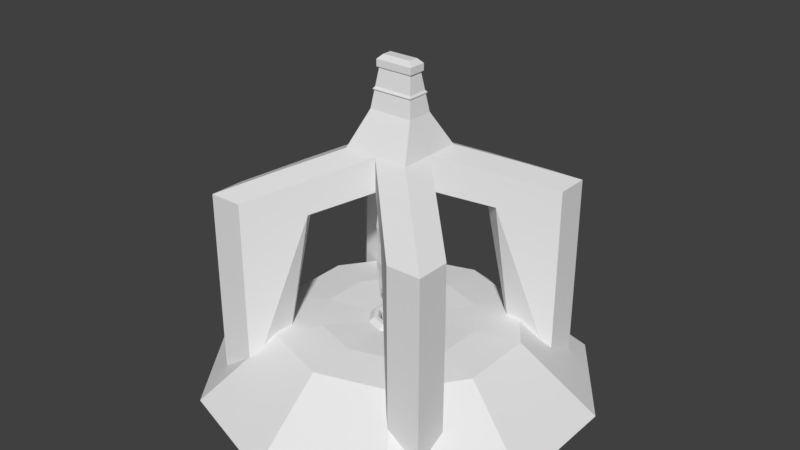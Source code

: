 # Source: Mine.blend  (saved by Blender 2.78.0; exported with 4.5.12 LTS)
import bpy
from mathutils import Matrix  # noqa: F401  (used for matrix-valued properties, if any)

bpy.ops.wm.read_factory_settings(use_empty=True)
scene = bpy.context.scene
scene.name = 'Scene'

# ---- collections
col_collection_1 = bpy.data.collections.new('Collection 1'); scene.collection.children.link(col_collection_1)

# ---- world
world_world = bpy.data.worlds.new('World'); scene.world = world_world
world_world.color = (0.05088, 0.05088, 0.05088)
world_world.use_sun_shadow = False
world_world.sun_shadow_jitter_overblur = 0.0
world_world.cycles.sampling_method = 'MANUAL'

# ---- meshes
me_cone = bpy.data.meshes.new('Cone')
me_cone.from_pydata([(6.026e-08, 0.1698, -0.8682), (-0.09978, 0.1373, -0.8682), (-0.1614, 0.05246, -0.8682), (-0.1614, -0.05246, -0.8682), (-0.09978, -0.1373, -0.8682), (7.51e-08, -0.1698, -0.8682), (-9.393e-08, 0.0, -1.339), (0.09978, -0.1373, -0.8682), (0.1614, -0.05246, -0.8682), (0.1614, 0.05246, -0.8682), (0.09978, 0.1373, -0.8682), (1.348e-07, 0.1698, -0.02125), (-0.09978, 0.1373, -0.02125), (-0.1614, 0.05246, -0.02125), (-0.1614, -0.05246, -0.02125), (-0.09978, -0.1373, -0.02125), (1.496e-07, -0.1698, -0.02125), (0.09978, -0.1373, -0.02125), (0.1614, -0.05246, -0.02125), (0.1614, 0.05246, -0.02125), (0.09978, 0.1373, -0.02125), (-0.1766, 0.05737, -0.7535), (-0.1614, 0.05246, -0.5859), (-0.1766, 0.05737, -0.4447), (-0.1614, 0.05246, -0.3036), (-0.1766, 0.05737, -0.1359), (-0.1091, 0.1502, -0.1359), (-0.09978, 0.1373, -0.3036), (-0.1091, 0.1502, -0.4447), (-0.09978, 0.1373, -0.5859), (-0.1091, 0.1502, -0.7535), (1.249e-07, 0.1857, -0.1359), (1.099e-07, 0.1698, -0.3036), (9.774e-08, 0.1857, -0.4447), (8.51e-08, 0.1698, -0.5859), (7.057e-08, 0.1857, -0.7535), (-0.1091, -0.1502, -0.7535), (-0.09978, -0.1373, -0.5859), (-0.1091, -0.1502, -0.4447), (-0.09978, -0.1373, -0.3036), (-0.1091, -0.1502, -0.1359), (-0.1766, -0.05737, -0.1359), (-0.1614, -0.05246, -0.3036), (-0.1766, -0.05737, -0.4447), (-0.1614, -0.05246, -0.5859), (-0.1766, -0.05737, -0.7535), (0.1766, -0.05737, -0.7535), (0.1614, -0.05246, -0.5859), (0.1766, -0.05737, -0.4447), (0.1614, -0.05246, -0.3036), (0.1766, -0.05737, -0.1359), (0.1091, -0.1502, -0.1359), (0.09978, -0.1373, -0.3036), (0.1091, -0.1502, -0.4447), (0.09978, -0.1373, -0.5859), (0.1091, -0.1502, -0.7535), (0.1091, 0.1502, -0.7535), (0.09978, 0.1373, -0.5859), (0.1091, 0.1502, -0.4447), (0.09978, 0.1373, -0.3036), (0.1091, 0.1502, -0.1359), (0.1766, 0.05737, -0.1359), (0.1614, 0.05246, -0.3036), (0.1766, 0.05737, -0.4447), (0.1614, 0.05246, -0.5859), (0.1766, 0.05737, -0.7535), (1.411e-07, -0.1857, -0.1359), (1.248e-07, -0.1698, -0.3036), (1.14e-07, -0.1857, -0.4447), (9.994e-08, -0.1698, -0.5859), (8.681e-08, -0.1857, -0.7535), (3.653e-08, 0.1698, -0.9758), (-0.09978, 0.1373, -0.9758), (-1.177e-07, 3.956e-09, -1.447), (-0.1614, 0.05246, -0.9758), (-0.1614, -0.05246, -0.9758), (0.09978, 0.1373, -0.9758), (0.1614, 0.05246, -0.9758), (-0.09978, -0.1373, -0.9758), (5.137e-08, -0.1698, -0.9758), (0.1614, -0.05246, -0.9758), (0.09978, -0.1373, -0.9758)], [], [(2, 6, 73, 74), (1, 6, 2), (9, 6, 73, 77), (3, 6, 4), (4, 6, 73, 78), (5, 6, 7), (1, 0, 71, 72), (8, 6, 9), (8, 7, 81, 80), (10, 6, 0), (26, 25, 13, 12), (11, 12, 13, 14, 15, 16, 17, 18, 19, 20), (31, 26, 12, 11), (41, 40, 15, 14), (51, 50, 18, 17), (61, 60, 20, 19), (25, 41, 14, 13), (66, 51, 17, 16), (60, 31, 11, 20), (40, 66, 16, 15), (50, 61, 19, 18), (8, 9, 65, 46), (46, 65, 64, 47), (47, 64, 63, 48), (48, 63, 62, 49), (49, 62, 61, 50), (4, 5, 70, 36), (36, 70, 69, 37), (37, 69, 68, 38), (38, 68, 67, 39), (39, 67, 66, 40), (10, 0, 35, 56), (56, 35, 34, 57), (57, 34, 33, 58), (58, 33, 32, 59), (59, 32, 31, 60), (5, 7, 55, 70), (70, 55, 54, 69), (69, 54, 53, 68), (68, 53, 52, 67), (67, 52, 51, 66), (2, 3, 45, 21), (21, 45, 44, 22), (22, 44, 43, 23), (23, 43, 42, 24), (24, 42, 41, 25), (9, 10, 56, 65), (65, 56, 57, 64), (64, 57, 58, 63), (63, 58, 59, 62), (62, 59, 60, 61), (7, 8, 46, 55), (55, 46, 47, 54), (54, 47, 48, 53), (53, 48, 49, 52), (52, 49, 50, 51), (3, 4, 36, 45), (45, 36, 37, 44), (44, 37, 38, 43), (43, 38, 39, 42), (42, 39, 40, 41), (0, 1, 30, 35), (35, 30, 29, 34), (34, 29, 28, 33), (33, 28, 27, 32), (32, 27, 26, 31), (1, 2, 21, 30), (30, 21, 22, 29), (29, 22, 23, 28), (28, 23, 24, 27), (27, 24, 25, 26), (71, 73, 72), (74, 73, 75), (78, 73, 79), (81, 73, 80), (77, 73, 76), (5, 4, 78, 79), (6, 1, 72, 73), (6, 3, 75, 73), (6, 5, 79, 73), (10, 9, 77, 76), (6, 8, 80, 73), (3, 2, 74, 75), (0, 6, 73, 71), (7, 6, 73, 81), (6, 10, 76, 73)])
me_cone.use_remesh_preserve_volume = False
me_cone.use_remesh_preserve_attributes = False
me_cone.use_mirror_vertex_groups = False
me_cone.update()
me_cube_002 = bpy.data.meshes.new('Cube.002')
me_cube_002.from_pydata([(0.2807, -0.2807, -0.2807), (0.1869, -0.1116, 0.2807), (0.2807, 0.2807, -0.2807), (0.1869, 0.1116, 0.2807), (0.0, 0.2807, -0.2807), (0.0, 0.1116, 0.2807), (0.2807, 0.2807, 0.0), (0.2807, 0.0, -0.2807), (0.1869, 0.0, 0.2807), (0.2807, -0.2807, 0.0), (0.0, -0.2807, -0.2807), (0.0, -0.1116, 0.2807), (0.0, 0.09911, 0.433), (0.0, 0.0, -0.2807), (0.0, -0.2807, 0.0), (0.2807, 0.0, 0.0), (0.0, 0.2807, 0.0), (0.0, 0.2807, -0.2807), (0.0, 0.2807, 0.0), (0.9878, 0.9878, -0.3357), (0.9878, 0.9878, -1.906), (0.9878, 0.7071, -1.906), (0.7071, 0.9878, -1.906), (0.9878, 0.7071, -0.3357), (0.7071, 0.9878, -0.3357), (0.2807, -0.2807, 0.0), (0.2807, -0.2807, -0.2807), (0.0, -0.2807, -0.2807), (0.2807, 0.0, -0.2807), (0.0, -0.2807, 0.0), (0.2807, 0.0, 0.0), (0.9878, -0.9878, -0.3357), (0.9878, -0.9878, -1.906), (0.7071, -0.9878, -1.906), (0.9878, -0.7071, -1.906), (0.7071, -0.9878, -0.3357), (0.9878, -0.7071, -0.3357), (0.3536, 0.6342, -0.1636), (0.3536, 0.6342, -0.4442), (0.6342, 0.6342, -0.1636), (0.6342, 0.6342, -1.734), (0.6342, 0.3536, -0.4442), (0.6342, 0.3536, -0.1636), (0.6342, -0.3536, -0.4442), (0.6342, -0.6342, -1.734), (0.6342, -0.6342, -0.1636), (0.6342, -0.3536, -0.1636), (0.3536, -0.6342, -0.1636), (0.3536, -0.6342, -0.4442), (0.4574, -0.4574, -0.3625), (0.4574, -0.1768, -0.08179), (0.1768, -0.4574, -0.3625), (0.4574, -0.1768, -0.3625), (0.4574, -0.4574, -0.08179), (0.1768, -0.4574, -0.08179), (0.1768, 0.4574, -0.3625), (0.4574, 0.1768, -0.3625), (0.4574, 0.1768, -0.08179), (0.1768, 0.4574, -0.08179), (0.4574, 0.4574, -0.08179), (0.4574, 0.4574, -0.3625), (0.0, 0.06153, 0.5854), (0.145, 0.06153, 0.5854), (0.145, 0.0, 0.5854), (0.145, -0.06153, 0.5854), (0.0, -0.06153, 0.5854), (0.0, 0.07344, 0.6545), (0.1755, 0.09911, 0.433), (0.1755, -0.09911, 0.433), (0.0, -0.09911, 0.433), (0.1755, 0.0, 0.433), (0.0, 0.08371, 0.4504), (0.1635, -0.08371, 0.4504), (0.1635, 0.08371, 0.4504), (0.0, -0.08371, 0.4504), (0.1635, 0.0, 0.4504), (0.0, 0.08905, 0.418), (0.168, 0.08905, 0.418), (0.0, -0.08905, 0.418), (0.168, 0.0, 0.418), (0.168, -0.08905, 0.418), (0.0, 0.07344, 0.5986), (0.159, 0.07344, 0.5986), (0.159, 0.0, 0.5986), (0.159, -0.07344, 0.5986), (0.0, -0.07344, 0.5986), (0.0, 0.03954, 0.691), (0.159, 0.07344, 0.6545), (0.159, 0.0, 0.6545), (0.159, -0.07344, 0.6545), (0.0, -0.07344, 0.6545), (0.1223, 0.03954, 0.691), (0.1223, 0.0, 0.691), (0.1223, -0.03954, 0.691), (0.0, -0.03954, 0.691), (0.0, 0.0, 0.691)], [], [(16, 5, 3, 6), (15, 8, 1, 9), (13, 7, 0, 10), (74, 72, 64, 65), (73, 71, 61, 62), (4, 2, 7, 13), (15, 9, 25, 30), (9, 1, 11, 14), (7, 15, 30, 28), (37, 39, 19, 24), (6, 3, 8, 15), (38, 37, 24, 22), (16, 4, 17, 18), (22, 20, 40), (21, 40, 20), (20, 19, 23, 21), (22, 24, 19, 20), (41, 40, 21), (40, 38, 22), (42, 41, 21, 23), (39, 42, 23, 19), (46, 45, 31, 36), (44, 34, 32), (14, 10, 27, 29), (10, 0, 26, 27), (0, 7, 28, 26), (9, 14, 29, 25), (32, 31, 35, 33), (34, 36, 31, 32), (45, 47, 35, 31), (48, 44, 33), (43, 46, 36, 34), (47, 48, 33, 35), (33, 44, 32), (34, 44, 43), (59, 57, 42, 39), (57, 56, 41, 42), (60, 55, 38, 40), (56, 60, 40, 41), (55, 58, 37, 38), (58, 59, 39, 37), (54, 51, 48, 47), (52, 50, 46, 43), (51, 49, 44, 48), (53, 54, 47, 45), (49, 52, 43, 44), (50, 53, 45, 46), (30, 25, 53, 50), (26, 28, 52, 49), (25, 29, 54, 53), (27, 26, 49, 51), (28, 30, 50, 52), (29, 27, 51, 54), (16, 6, 59, 58), (4, 16, 58, 55), (7, 2, 60, 56), (2, 4, 55, 60), (15, 7, 56, 57), (6, 15, 57, 59), (65, 64, 84, 85), (62, 61, 81, 82), (75, 73, 62, 63), (72, 75, 63, 64), (80, 79, 70, 68), (79, 77, 67, 70), (77, 76, 12, 67), (78, 80, 68, 69), (68, 70, 75, 72), (70, 67, 73, 75), (67, 12, 71, 73), (69, 68, 72, 74), (11, 1, 80, 78), (3, 5, 76, 77), (8, 3, 77, 79), (1, 8, 79, 80), (82, 81, 66, 87), (83, 82, 87, 88), (64, 63, 83, 84), (63, 62, 82, 83), (87, 66, 86, 91), (88, 87, 91, 92), (85, 84, 89, 90), (84, 83, 88, 89), (92, 95, 94, 93), (91, 86, 95, 92), (90, 89, 93, 94), (89, 88, 92, 93)])
me_cube_002.use_remesh_preserve_volume = False
me_cube_002.use_remesh_preserve_attributes = False
me_cube_002.use_mirror_vertex_groups = False
me_cube_002.update()
me_cylinder_002 = bpy.data.meshes.new('Cylinder.002')
me_cylinder_002.from_pydata([(-1.491e-08, 1.625, -0.261), (0.0, 1.0, 0.261), (0.9553, 1.315, -0.261), (0.5878, 0.809, 0.261), (1.546, 0.5022, -0.261), (0.9511, 0.309, 0.261), (1.546, -0.5022, -0.261), (0.9511, -0.309, 0.261), (0.9553, -1.315, -0.261), (0.5878, -0.809, 0.261), (-1.57e-07, -1.625, -0.261), (-8.742e-08, -1.0, 0.261), (-0.9553, -1.315, -0.261), (-0.5878, -0.809, 0.261), (-1.546, -0.5022, -0.261), (-0.9511, -0.309, 0.261), (-1.546, 0.5022, -0.261), (-0.9511, 0.309, 0.261), (-0.9553, 1.315, -0.261), (-0.5878, 0.809, 0.261), (0.1499, 0.2063, 0.261), (1.776e-08, 0.255, 0.261), (0.2425, 0.07879, 0.261), (0.2425, -0.07879, 0.261), (0.1499, -0.2063, 0.261), (-4.526e-09, -0.255, 0.261), (-0.1499, -0.2063, 0.261), (-0.2425, -0.07879, 0.261), (-0.2425, 0.07879, 0.261), (-0.1499, 0.2063, 0.261), (0.1246, 0.1715, 0.2962), (1.678e-08, 0.212, 0.2962), (0.2016, 0.0655, 0.2962), (0.2016, -0.0655, 0.2962), (0.1246, -0.1715, 0.2962), (-1.753e-09, -0.212, 0.2962), (-0.1246, -0.1715, 0.2962), (-0.2016, -0.0655, 0.2962), (-0.2016, 0.0655, 0.2962), (-0.1246, 0.1715, 0.2962), (0.1049, 0.1444, 0.2962), (1.529e-08, 0.1785, 0.2962), (0.1698, 0.05516, 0.2962), (0.1698, -0.05516, 0.2962), (0.1049, -0.1444, 0.2962), (-3.11e-10, -0.1785, 0.2962), (-0.1049, -0.1444, 0.2962), (-0.1698, -0.05516, 0.2962), (-0.1698, 0.05516, 0.2962), (-0.1049, 0.1444, 0.2962), (0.0945, 0.1301, 0.266), (1.563e-08, 0.1608, 0.266), (0.1529, 0.04968, 0.266), (0.1529, -0.04968, 0.266), (0.0945, -0.1301, 0.266), (1.569e-09, -0.1608, 0.266), (-0.0945, -0.1301, 0.266), (-0.1529, -0.04968, 0.266), (-0.1529, 0.04968, 0.266), (-0.0945, 0.1301, 0.266), (0.06104, 0.08401, -0.06032), (3.124e-08, 0.1038, -0.06032), (0.09876, 0.03209, -0.06032), (0.09876, -0.03209, -0.06032), (0.06104, -0.08401, -0.06032), (2.217e-08, -0.1038, -0.06032), (-0.06104, -0.08401, -0.06032), (-0.09876, -0.03209, -0.06032), (-0.09876, 0.03209, -0.06032), (-0.06104, 0.08401, -0.06032), (0.5968, -0.1939, 0.2828), (0.3688, -0.5076, 0.2828), (8.882e-09, 0.6275, 0.2828), (0.3688, 0.5076, 0.2828), (0.5968, 0.1939, 0.2828), (-0.3688, 0.5076, 0.2828), (-0.5968, 0.1939, 0.2828), (-0.5968, -0.1939, 0.2828), (-0.3688, -0.5076, 0.2828), (-4.597e-08, -0.6275, 0.2828)], [], [(0, 1, 3, 2), (2, 3, 5, 4), (4, 5, 7, 6), (6, 7, 9, 8), (8, 9, 11, 10), (10, 11, 13, 12), (12, 13, 15, 14), (14, 15, 17, 16), (71, 70, 23, 24), (16, 17, 19, 18), (18, 19, 1, 0), (0, 2, 4, 6, 8, 10, 12, 14, 16, 18), (26, 25, 35, 36), (73, 72, 21, 20), (70, 74, 22, 23), (74, 73, 20, 22), (72, 75, 29, 21), (75, 76, 28, 29), (76, 77, 27, 28), (77, 78, 26, 27), (78, 79, 25, 26), (79, 71, 24, 25), (33, 32, 42, 43), (23, 22, 32, 33), (21, 29, 39, 31), (27, 26, 36, 37), (24, 23, 33, 34), (20, 21, 31, 30), (28, 27, 37, 38), (25, 24, 34, 35), (22, 20, 30, 32), (29, 28, 38, 39), (41, 49, 59, 51), (31, 39, 49, 41), (37, 36, 46, 47), (34, 33, 43, 44), (30, 31, 41, 40), (38, 37, 47, 48), (35, 34, 44, 45), (32, 30, 40, 42), (39, 38, 48, 49), (36, 35, 45, 46), (57, 56, 66, 67), (47, 46, 56, 57), (44, 43, 53, 54), (40, 41, 51, 50), (48, 47, 57, 58), (45, 44, 54, 55), (42, 40, 50, 52), (49, 48, 58, 59), (46, 45, 55, 56), (43, 42, 52, 53), (60, 61, 69, 68, 67, 66, 65, 64, 63, 62), (54, 53, 63, 64), (50, 51, 61, 60), (58, 57, 67, 68), (55, 54, 64, 65), (52, 50, 60, 62), (59, 58, 68, 69), (56, 55, 65, 66), (53, 52, 62, 63), (51, 59, 69, 61), (11, 9, 71, 79), (13, 11, 79, 78), (15, 13, 78, 77), (17, 15, 77, 76), (19, 17, 76, 75), (1, 19, 75, 72), (5, 3, 73, 74), (7, 5, 74, 70), (3, 1, 72, 73), (9, 7, 70, 71)])
me_cylinder_002.use_remesh_preserve_volume = False
me_cylinder_002.use_remesh_preserve_attributes = False
me_cylinder_002.use_mirror_vertex_groups = False
me_cylinder_002.update()

# ---- objects
ob_cone = bpy.data.objects.new('Cone', me_cone)
ob_cube = bpy.data.objects.new('Cube', me_cube_002)
ob_base = bpy.data.objects.new('Base', me_cylinder_002)

# ---- transforms, parenting, visibility, modifiers, constraints
ob_cone.location = (0.0, 0.0, 1.544)
ob_cone.lineart.crease_threshold = 0.0
ob_cube.location = (0.0, 0.0, 1.746)
ob_cube.lineart.crease_threshold = 0.0
_m = ob_cube.modifiers.new('Mirror', 'MIRROR')
_m.use_clip = True
ob_base.location = (0.0, 0.0, 0.0)
ob_base.lineart.crease_threshold = 0.0

# ---- collection membership
col_collection_1.objects.link(ob_cone)
col_collection_1.objects.link(ob_cube)
col_collection_1.objects.link(ob_base)

# ---- scene / render settings (as saved in the file)
scene.frame_start = 1; scene.frame_end = 250; scene.frame_set(1)
scene.render.engine = 'BLENDER_EEVEE_NEXT'
scene.render.resolution_percentage = 50
scene.render.dither_intensity = 0.0
scene.cycles.use_denoising = False
scene.cycles.samples = 128
scene.cycles.sampling_pattern = 'TABULATED_SOBOL'
scene.cycles.light_sampling_threshold = 0.0
scene.cycles.use_adaptive_sampling = False
scene.cycles.use_light_tree = False
scene.cycles.blur_glossy = 0.0
scene.cycles.sample_clamp_indirect = 0.0
scene.view_settings.view_transform = 'Standard'
bpy.context.view_layer.update()

# ---- added for rendering (the .blend has no active camera and no usable light): camera, sun
cam_auto = bpy.data.cameras.new('AutoCamera')
cam_auto.lens = 50.0
cam_auto.sensor_width = 36.0
cam_auto.clip_end = 1000.0
ob_auto_camera = bpy.data.objects.new('AutoCamera', cam_auto)
scene.collection.objects.link(ob_auto_camera)
ob_auto_camera.location = (4.84341, -5.81209, 4.96294)
ob_auto_camera.rotation_euler = (1.09748, -7.21219e-08, 0.694738)
scene.camera = ob_auto_camera
light_auto_sun = bpy.data.lights.new('AutoSun', 'SUN')
light_auto_sun.energy = 3.0
light_auto_sun.angle = 0.0523599
ob_auto_sun = bpy.data.objects.new('AutoSun', light_auto_sun)
scene.collection.objects.link(ob_auto_sun)
ob_auto_sun.rotation_euler = (0.872665, 0.174533, 0.523599)
bpy.context.view_layer.update()
